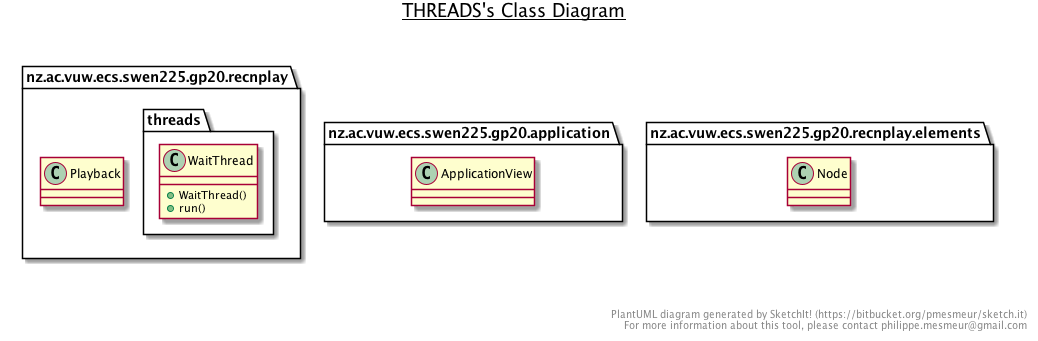

The diagram above was rendered by PlantUML. Its source (embedded in the PNG):
@startuml

title __THREADS's Class Diagram__\n

  namespace nz.ac.vuw.ecs.swen225.gp20.recnplay {
    namespace threads {
      class nz.ac.vuw.ecs.swen225.gp20.recnplay.threads.ActionThread {
          ~ move : int
          + ActionThread()
          + run()
      }
    }
  }
  

  namespace nz.ac.vuw.ecs.swen225.gp20.recnplay {
    namespace threads {
      abstract class nz.ac.vuw.ecs.swen225.gp20.recnplay.threads.Dispatch {
          ~ complete : boolean
          + Dispatch()
          + isComplete()
          # Dispatch()
      }
    }
  }
  

  namespace nz.ac.vuw.ecs.swen225.gp20.recnplay {
    namespace threads {
      class nz.ac.vuw.ecs.swen225.gp20.recnplay.threads.ReplayThread {
          + ReplayThread()
          + run()
      }
    }
  }
  

  namespace nz.ac.vuw.ecs.swen225.gp20.recnplay {
    namespace threads {
      class nz.ac.vuw.ecs.swen225.gp20.recnplay.threads.WaitThread {
          + WaitThread()
          + run()
      }
    }
  }
  

  nz.ac.vuw.ecs.swen225.gp20.recnplay.threads.ActionThread -up-|> nz.ac.vuw.ecs.swen225.gp20.recnplay.threads.Dispatch
  nz.ac.vuw.ecs.swen225.gp20.recnplay.threads.Dispatch o-- nz.ac.vuw.ecs.swen225.gp20.application.ApplicationView : application
  nz.ac.vuw.ecs.swen225.gp20.recnplay.threads.Dispatch o-- nz.ac.vuw.ecs.swen225.gp20.recnplay.elements.Node : baseNode
  nz.ac.vuw.ecs.swen225.gp20.recnplay.threads.Dispatch o-- nz.ac.vuw.ecs.swen225.gp20.recnplay.Playback : playback
  nz.ac.vuw.ecs.swen225.gp20.recnplay.threads.ReplayThread -up-|> nz.ac.vuw.ecs.swen225.gp20.recnplay.threads.Dispatch
  nz.ac.vuw.ecs.swen225.gp20.recnplay.threads.WaitThread -up-|> nz.ac.vuw.ecs.swen225.gp20.recnplay.threads.Dispatch
  nz.ac.vuw.ecs.swen225.gp20.recnplay.threads.WaitThread o-- nz.ac.vuw.ecs.swen225.gp20.recnplay.threads.Dispatch : dispatchThread


right footer


PlantUML diagram generated by SketchIt! (https://bitbucket.org/pmesmeur/sketch.it)
For more information about this tool, please contact philippe.mesmeur@gmail.com
endfooter

@enduml